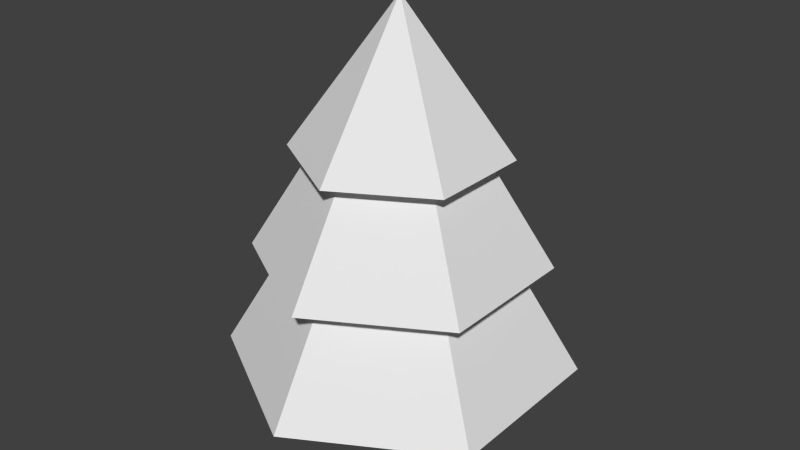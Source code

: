 # Source: Tree.blend  (saved by Blender 2.76.0; exported with 4.5.12 LTS)
import bpy
from mathutils import Matrix  # noqa: F401  (used for matrix-valued properties, if any)

bpy.ops.wm.read_factory_settings(use_empty=True)
scene = bpy.context.scene
scene.name = 'Scene'

# ---- collections
col_collection_1 = bpy.data.collections.new('Collection 1'); scene.collection.children.link(col_collection_1)

# ---- world
world_world = bpy.data.worlds.new('World'); scene.world = world_world
world_world.color = (0.05088, 0.05088, 0.05088)
world_world.use_sun_shadow = False
world_world.sun_shadow_jitter_overblur = 0.0
world_world.cycles.sampling_method = 'MANUAL'
world_world.cycles.sample_map_resolution = 256

# ---- meshes
me_circle = bpy.data.meshes.new('Circle')
me_circle.from_pydata([(2.223e-08, -8.224e-08, -1.881), (-1.629, -4.112e-08, -0.9407), (-1.629, 4.112e-08, 0.9407), (1.867e-07, 8.224e-08, 1.881), (1.629, 4.112e-08, 0.9407), (1.629, -4.112e-08, -0.9407), (3.092e-08, 3.634, -1.444), (-1.25, 3.634, -0.7218), (-1.25, 3.634, 0.7218), (1.571e-07, 3.634, 1.444), (1.25, 3.634, 0.7218), (1.25, 3.634, -0.7218), (-2.534e-07, 2.753, -6.055), (-5.244, 2.753, -3.027), (-5.244, 2.753, 3.027), (2.76e-07, 2.753, 6.055), (5.244, 2.753, 3.027), (5.244, 2.753, -3.027), (-3.766e-07, 7.007, -3.537), (-3.063, 7.007, -1.768), (-3.063, 7.007, 1.768), (-6.741e-08, 7.007, 3.537), (3.063, 7.007, 1.768), (3.063, 7.007, -1.768), (-3.766e-07, 6.547, -5.036), (-4.361, 6.547, -2.518), (-4.361, 6.547, 2.518), (6.365e-08, 6.547, 5.036), (4.361, 6.547, 2.518), (4.361, 6.547, -2.518), (-2.903e-07, 10.56, -2.566), (-2.222, 10.56, -1.283), (-2.222, 10.56, 1.283), (-6.597e-08, 10.56, 2.566), (2.222, 10.56, 1.283), (2.222, 10.56, -1.283), (-2.617e-07, 10.22, -3.657), (-3.167, 10.22, -1.828), (-3.167, 10.22, 1.828), (5.802e-08, 10.22, 3.657), (3.167, 10.22, 1.828), (3.167, 10.22, -1.828), (-5.215e-07, 15.32, -3.716e-07)], [], [(1, 0, 5, 4, 3, 2), (10, 11, 17, 16), (4, 5, 11, 10), (2, 3, 9, 8), (0, 1, 7, 6), (5, 0, 6, 11), (3, 4, 10, 9), (1, 2, 8, 7), (15, 16, 22, 21), (8, 9, 15, 14), (6, 7, 13, 12), (11, 6, 12, 17), (9, 10, 16, 15), (7, 8, 14, 13), (20, 21, 27, 26), (13, 14, 20, 19), (16, 17, 23, 22), (14, 15, 21, 20), (12, 13, 19, 18), (17, 12, 18, 23), (25, 26, 32, 31), (18, 19, 25, 24), (23, 18, 24, 29), (21, 22, 28, 27), (19, 20, 26, 25), (22, 23, 29, 28), (30, 31, 37, 36), (28, 29, 35, 34), (26, 27, 33, 32), (24, 25, 31, 30), (29, 24, 30, 35), (27, 28, 34, 33), (35, 30, 36, 41), (33, 34, 40, 39), (31, 32, 38, 37), (34, 35, 41, 40), (32, 33, 39, 38), (40, 41, 42), (38, 39, 42), (36, 37, 42), (41, 36, 42), (39, 40, 42), (37, 38, 42)])
_uv = me_circle.uv_layers.new(name='UVMap')
_uv.uv.foreach_set('vector', [0.8927, 0.5709, 0.8927, 0.5709, 0.8927, 0.5709, 0.8927, 0.5709, 0.8927, 0.5709, 0.8927, 0.5709, 0.9229, 0.5915, 0.9229, 0.5915, 0.9229, 0.5496, 0.9229, 0.5496, 0.8927, 0.5709, 0.8927, 0.5709, 0.8927, 0.6653, 0.8927, 0.6653, 0.8927, 0.5709, 0.8927, 0.5709, 0.8927, 0.6653, 0.8927, 0.6653, 0.8927, 0.5709, 0.8927, 0.5709, 0.8927, 0.6653, 0.8927, 0.6653, 0.8927, 0.5709, 0.8927, 0.5709, 0.8927, 0.6653, 0.8927, 0.6653, 0.8927, 0.5709, 0.8927, 0.5709, 0.8927, 0.6653, 0.8927, 0.6653, 0.8927, 0.5709, 0.8927, 0.5709, 0.8927, 0.6653, 0.8927, 0.6653, 0.922, 0.7601, 0.9228, 0.7601, 0.9232, 0.8686, 0.9227, 0.8686, 0.9229, 0.5915, 0.9229, 0.5915, 0.9229, 0.5496, 0.9229, 0.5496, 0.9229, 0.5915, 0.9229, 0.5915, 0.9229, 0.5496, 0.9229, 0.5496, 0.9229, 0.5915, 0.9229, 0.5915, 0.9229, 0.5496, 0.9229, 0.5496, 0.9229, 0.5915, 0.9229, 0.5915, 0.9229, 0.5496, 0.9229, 0.5496, 0.9229, 0.5915, 0.9229, 0.5915, 0.9229, 0.5496, 0.9229, 0.5496, 0.9229, 0.667, 0.9229, 0.667, 0.9229, 0.6081, 0.9229, 0.6081, 0.9244, 0.7601, 0.9228, 0.7601, 0.9232, 0.8686, 0.9241, 0.8686, 0.9228, 0.7601, 0.9244, 0.7601, 0.9241, 0.8686, 0.9232, 0.8686, 0.9228, 0.7601, 0.922, 0.7601, 0.9227, 0.8686, 0.9232, 0.8686, 0.9253, 0.7601, 0.9244, 0.7601, 0.9241, 0.8686, 0.9246, 0.8686, 0.9244, 0.7601, 0.9253, 0.7601, 0.9246, 0.8686, 0.9241, 0.8686, 0.9244, 0.8101, 0.9228, 0.8101, 0.9232, 0.9186, 0.924, 0.9186, 0.9229, 0.667, 0.9229, 0.667, 0.9229, 0.6081, 0.9229, 0.6081, 0.9229, 0.667, 0.9229, 0.667, 0.9229, 0.6081, 0.9229, 0.6081, 0.9229, 0.667, 0.9229, 0.667, 0.9229, 0.6081, 0.9229, 0.6081, 0.9229, 0.667, 0.9229, 0.667, 0.9229, 0.6081, 0.9229, 0.6081, 0.9229, 0.667, 0.9229, 0.667, 0.9229, 0.6081, 0.9229, 0.6081, 0.9229, 0.7365, 0.9229, 0.7365, 0.9229, 0.6924, 0.9229, 0.6924, 0.9228, 0.8101, 0.9244, 0.8101, 0.924, 0.9186, 0.9232, 0.9186, 0.9228, 0.8101, 0.922, 0.8101, 0.9228, 0.9186, 0.9232, 0.9186, 0.9253, 0.8101, 0.9244, 0.8101, 0.924, 0.9186, 0.9245, 0.9186, 0.9244, 0.8101, 0.9253, 0.8101, 0.9245, 0.9186, 0.924, 0.9186, 0.922, 0.8101, 0.9228, 0.8101, 0.9232, 0.9186, 0.9228, 0.9186, 0.9229, 0.7365, 0.9229, 0.7365, 0.9229, 0.6924, 0.9229, 0.6924, 0.9229, 0.7365, 0.9229, 0.7365, 0.9229, 0.6924, 0.9229, 0.6924, 0.9229, 0.7365, 0.9229, 0.7365, 0.9229, 0.6924, 0.9229, 0.6924, 0.9229, 0.7365, 0.9229, 0.7365, 0.9229, 0.6924, 0.9229, 0.6924, 0.9229, 0.7365, 0.9229, 0.7365, 0.9229, 0.6924, 0.9229, 0.6924, 0.9228, 0.8687, 0.9244, 0.8687, 0.9236, 0.9772, 0.9228, 0.8687, 0.922, 0.8687, 0.9236, 0.9772, 0.9253, 0.8687, 0.9244, 0.8687, 0.9236, 0.9772, 0.9244, 0.8687, 0.9253, 0.8687, 0.9236, 0.9772, 0.922, 0.8687, 0.9228, 0.8687, 0.9236, 0.9772, 0.9244, 0.8687, 0.9228, 0.8687, 0.9236, 0.9772])
me_circle.use_remesh_preserve_volume = False
me_circle.use_remesh_preserve_attributes = False
me_circle.use_mirror_vertex_groups = False
me_circle.update()

# ---- objects
ob_circle = bpy.data.objects.new('Circle', me_circle)

# ---- transforms, parenting, visibility, modifiers, constraints
ob_circle.location = (0.0, 0.0, 0.0)
ob_circle.rotation_euler = (1.571, -0.0, 0.0)
ob_circle.lineart.crease_threshold = 0.0

# ---- collection membership
col_collection_1.objects.link(ob_circle)

# ---- scene / render settings (as saved in the file)
scene.frame_start = 1; scene.frame_end = 250; scene.frame_set(1)
scene.render.engine = 'BLENDER_EEVEE_NEXT'
scene.render.resolution_percentage = 50
scene.render.dither_intensity = 0.0
scene.cycles.use_denoising = False
scene.cycles.samples = 10
scene.cycles.sampling_pattern = 'TABULATED_SOBOL'
scene.cycles.light_sampling_threshold = 0.0
scene.cycles.use_adaptive_sampling = False
scene.cycles.use_light_tree = False
scene.cycles.blur_glossy = 0.0
scene.cycles.pixel_filter_type = 'GAUSSIAN'
scene.cycles.sample_clamp_indirect = 0.0
scene.view_settings.view_transform = 'Standard'
bpy.context.view_layer.update()

# ---- added for rendering (the .blend has no active camera and no usable light): camera, sun
cam_auto = bpy.data.cameras.new('AutoCamera')
cam_auto.lens = 50.0
cam_auto.sensor_width = 36.0
cam_auto.clip_end = 1000.0
ob_auto_camera = bpy.data.objects.new('AutoCamera', cam_auto)
scene.collection.objects.link(ob_auto_camera)
ob_auto_camera.location = (20.5082, -24.6099, 24.0663)
ob_auto_camera.rotation_euler = (1.09748, -7.21219e-08, 0.694738)
scene.camera = ob_auto_camera
light_auto_sun = bpy.data.lights.new('AutoSun', 'SUN')
light_auto_sun.energy = 3.0
light_auto_sun.angle = 0.0523599
ob_auto_sun = bpy.data.objects.new('AutoSun', light_auto_sun)
scene.collection.objects.link(ob_auto_sun)
ob_auto_sun.rotation_euler = (0.872665, 0.174533, 0.523599)
bpy.context.view_layer.update()
